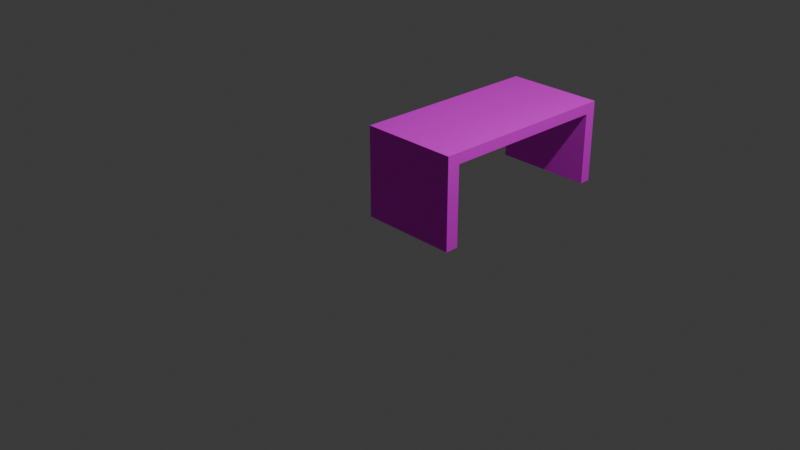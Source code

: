 # Source: desk.blend  (saved by Blender 4.3.34; exported with 4.5.12 LTS)
import bpy
from mathutils import Matrix  # noqa: F401  (used for matrix-valued properties, if any)

bpy.ops.wm.read_factory_settings(use_empty=True)
scene = bpy.context.scene
scene.name = 'Scene'

# ---- collections
col_collection = bpy.data.collections.new('Collection'); scene.collection.children.link(col_collection)

# ---- images (referenced by path relative to the original .blend; pixels are not part of the script)
import os
ASSET_DIR = os.environ.get("B2B_ASSET_DIR", "")  # directory of the original .blend (textures are referenced by path, not embedded)
HERE = os.path.dirname(os.path.abspath(__file__))  # packed textures are extracted next to this script under _unpacked/

def load_image(name, relpath, width, height, colorspace="sRGB"):
    """Load a texture the original file referenced (path relative to the .blend, or extracted next to this script)."""
    p = next((c for c in (os.path.join(HERE, relpath), os.path.join(ASSET_DIR, relpath)) if relpath and os.path.exists(c)), "")
    if p:
        img = bpy.data.images.load(p, check_existing=True)
        img.name = name
    else:  # same state as the original file: an image datablock whose file is absent (Cycles renders it pink)
        img = bpy.data.images.new(name, width, height)
        img.source = "FILE"
        img.filepath = "//" + (relpath or name)
    img.colorspace_settings.name = colorspace
    return img
img_wood_tga = load_image('wood.tga', 'wood.tga', 1024, 1024, 'sRGB')

# ---- materials (node trees are filled in below, after node groups)
mat_material = bpy.data.materials.new('Material')
mat_material.alpha_threshold = 0.0
mat_material.roughness = 0.5
mat_material.line_color = (0.0, 0.0, 0.0, 1.0)

# ---- material node trees
mat_material.use_nodes = True; mat_material.node_tree.nodes.clear()
_N = mat_material.node_tree.nodes; _L = mat_material.node_tree.links
n0 = _N.new('ShaderNodeOutputMaterial'); n0.name = 'Material Output'; n0.location = (300, 300)
n1 = _N.new('ShaderNodeBsdfPrincipled'); n1.name = 'Principled BSDF'; n1.location = (10, 300)
n1.inputs[2].default_value = 1.0
n1.inputs[3].default_value = 1.45
n2 = _N.new('ShaderNodeTexImage'); n2.name = 'Image Texture'; n2.location = (-280, 280)
n2.image = img_wood_tga
n2.interpolation = 'Closest'
_L.new(n1.outputs[0], n0.inputs[0])
_L.new(n2.outputs[0], n1.inputs[0])
n0.is_active_output = True

# ---- world
world_world = bpy.data.worlds.new('World'); scene.world = world_world
world_world.use_nodes = True; world_world.node_tree.nodes.clear()
_N = world_world.node_tree.nodes; _L = world_world.node_tree.links
n0 = _N.new('ShaderNodeOutputWorld'); n0.name = 'World Output'; n0.location = (300, 300)
n1 = _N.new('ShaderNodeBackground'); n1.name = 'Background'; n1.location = (10, 300)
n1.inputs[0].default_value = (0.05088, 0.05088, 0.05088, 1.0)
_L.new(n1.outputs[0], n0.inputs[0])
n0.is_active_output = True
world_world.color = (0.05088, 0.05088, 0.05088)
world_world.sun_shadow_jitter_overblur = 0.0

# ---- cameras
cam_camera = bpy.data.cameras.new('Camera')
cam_camera.clip_end = 100.0
cam_camera.ortho_scale = 7.314

# ---- lights
light_light = bpy.data.lights.new('Light', 'POINT')
light_light.energy = 1000.0
light_light.shadow_soft_size = 0.1

# ---- meshes
me_cube = bpy.data.meshes.new('Cube')
me_cube.from_pydata([(10.1, 1.0, 11.0), (10.1, 1.0, -1.0), (10.1, -1.0, 11.0), (10.1, -1.0, -1.0), (-4.706, 1.0, 11.0), (-4.706, 1.0, -1.0), (-4.706, -1.0, 11.0), (-4.706, -1.0, -1.0), (10.1, -1.0, 12.62), (-4.706, -1.0, 12.62), (10.1, 1.0, 12.62), (-4.706, 1.0, 12.62), (-4.706, 26.99, 11.0), (10.1, 26.99, 11.0), (-4.706, 26.99, 12.62), (10.1, 26.99, 12.62), (-4.706, 28.65, 11.0), (10.1, 28.65, 11.0), (-4.706, 28.65, 12.62), (10.1, 28.65, 12.62), (-4.706, 26.99, 0.2677), (10.1, 26.99, 0.2677), (-4.706, 28.65, 0.2677), (10.1, 28.65, 0.2677)], [], [(4, 6, 9, 11), (3, 2, 6, 7), (7, 6, 4, 5), (1, 0, 2, 3), (5, 4, 0, 1), (10, 11, 9, 8), (2, 0, 10, 8), (11, 10, 15, 14), (6, 2, 8, 9), (15, 13, 17, 19), (10, 0, 13, 15), (0, 4, 12, 13), (4, 11, 14, 12), (17, 16, 18, 19), (14, 15, 19, 18), (12, 14, 18, 16), (17, 13, 21, 23), (16, 17, 23, 22), (12, 16, 22, 20), (13, 12, 20, 21)])
_uv = me_cube.uv_layers.new(name='UVMap')
_uv.uv.foreach_set('vector', [-0.502, -0.9169, -0.502, -1.149, -0.3132, -1.149, -0.3132, -0.9169, 1.407, -2.733, 1.407, -1.338, -0.3132, -1.338, -0.3132, -2.733, -0.3132, -2.733, -0.3132, -1.338, -0.5456, -1.338, -0.5456, -2.733, 1.64, -2.733, 1.64, -1.338, 1.407, -1.338, 1.407, -2.733, 3.036, -1.012, 1.641, -1.012, 1.641, -2.733, 3.036, -2.733, 1.407, -0.9169, -0.3132, -0.9169, -0.3132, -1.149, 1.407, -1.149, 1.596, -1.149, 1.596, -0.9169, 1.407, -0.9169, 1.407, -1.149, -0.3132, -0.9169, 1.407, -0.9169, 1.407, 2.103, -0.3132, 2.103, -0.3132, -1.338, 1.407, -1.338, 1.407, -1.149, -0.3132, -1.149, 1.407, 2.103, 1.596, 2.103, 1.596, 2.297, 1.407, 2.297, 1.407, -0.9169, 1.596, -0.9169, 1.596, 2.103, 1.407, 2.103, -2.223, -0.9169, -0.502, -0.9169, -0.502, 2.103, -2.223, 2.103, -0.502, -0.9169, -0.3132, -0.9169, -0.3132, 2.103, -0.502, 2.103, 1.407, 2.485, -0.3132, 2.485, -0.3132, 2.297, 1.407, 2.297, -0.3132, 2.103, 1.407, 2.103, 1.407, 2.297, -0.3132, 2.297, -0.502, 2.103, -0.3132, 2.103, -0.3132, 2.297, -0.502, 2.297, 1.407, 2.485, 1.601, 2.485, 1.601, 3.733, 1.407, 3.733, -0.3132, 2.485, 1.407, 2.485, 1.407, 3.733, -0.3132, 3.733, -0.5065, 2.485, -0.3132, 2.485, -0.3132, 3.733, -0.5065, 3.733, 1.641, 0.7101, 1.641, -1.01, 2.889, -1.01, 2.889, 0.7101])
me_cube.materials.append(mat_material)
me_cube.use_mirror_vertex_groups = False
me_cube.update()

# ---- objects
ob_cube = bpy.data.objects.new('Cube', me_cube)
ob_light = bpy.data.objects.new('Light', light_light)
ob_camera = bpy.data.objects.new('Camera', cam_camera)

# ---- transforms, parenting, visibility, modifiers, constraints
ob_cube.location = (0.0, 0.0, 0.0)
ob_cube.scale = (0.07382, 0.07382, 0.07382)
ob_cube.lock_rotations_4d = False
ob_cube.empty_display_type = 'ARROWS'
ob_cube.lineart.crease_threshold = 0.0
ob_light.location = (4.076, 1.005, 5.904)
ob_light.rotation_euler = (0.6503, 0.05522, 1.866)
ob_light.lock_rotations_4d = False
ob_light.empty_display_type = 'ARROWS'
ob_light.color = (0.0, 0.0, 0.0, 0.0)
ob_light.lineart.crease_threshold = 0.0
ob_camera.location = (7.359, -6.926, 4.958)
ob_camera.rotation_euler = (1.109, 0.0, 0.8149)
ob_camera.lock_rotations_4d = False
ob_camera.empty_display_type = 'ARROWS'
ob_camera.color = (0.0, 0.0, 0.0, 0.0)
ob_camera.display_type = 'WIRE'
ob_camera.lineart.crease_threshold = 0.0

# ---- collection membership
col_collection.objects.link(ob_cube)
col_collection.objects.link(ob_light)
col_collection.objects.link(ob_camera)

# ---- scene / render settings (as saved in the file)
scene.camera = ob_camera
scene.frame_start = 1; scene.frame_end = 250; scene.frame_set(1)
scene.render.engine = 'BLENDER_EEVEE_NEXT'
bpy.context.view_layer.update()
